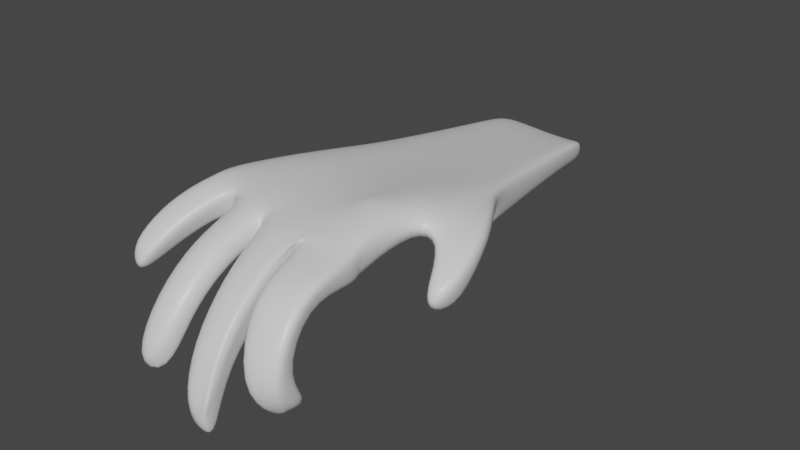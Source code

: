 # Source: untitled.blend  (saved by Blender 2.93.21; exported with 4.5.12 LTS)
import bpy
from mathutils import Matrix  # noqa: F401  (used for matrix-valued properties, if any)

bpy.ops.wm.read_factory_settings(use_empty=True)
scene = bpy.context.scene
scene.name = 'Scene'

# ---- collections
col_collection = bpy.data.collections.new('Collection'); scene.collection.children.link(col_collection)

# ---- materials (node trees are filled in below, after node groups)
mat_material = bpy.data.materials.new('Material')
mat_material.alpha_threshold = 0.0
mat_material.use_transparent_shadow = False
mat_material.line_color = (0.0, 0.0, 0.0, 1.0)

# ---- material node trees
mat_material.use_nodes = True; mat_material.node_tree.nodes.clear()
_N = mat_material.node_tree.nodes; _L = mat_material.node_tree.links
n0 = _N.new('ShaderNodeOutputMaterial'); n0.name = 'Material Output'; n0.location = (300, 300)
n1 = _N.new('ShaderNodeBsdfPrincipled'); n1.name = 'Principled BSDF'; n1.location = (10, 300)
n1.distribution = 'GGX'
n1.subsurface_method = 'BURLEY'
n1.inputs[2].default_value = 0.4
n1.inputs[3].default_value = 1.45
n1.inputs[27].default_value = (0.0, 0.0, 0.0, 1.0)
n1.inputs[28].default_value = 1.0
_L.new(n1.outputs[0], n0.inputs[0])
n0.is_active_output = True

# ---- world
world_world = bpy.data.worlds.new('World'); scene.world = world_world
world_world.use_nodes = True; world_world.node_tree.nodes.clear()
_N = world_world.node_tree.nodes; _L = world_world.node_tree.links
n0 = _N.new('ShaderNodeOutputWorld'); n0.name = 'World Output'; n0.location = (300, 300)
n1 = _N.new('ShaderNodeBackground'); n1.name = 'Background'; n1.location = (10, 300)
n1.inputs[0].default_value = (0.05088, 0.05088, 0.05088, 1.0)
_L.new(n1.outputs[0], n0.inputs[0])
n0.is_active_output = True
world_world.color = (0.05088, 0.05088, 0.05088)
world_world.use_sun_shadow = False
world_world.sun_shadow_jitter_overblur = 0.0

# ---- meshes
me_cube = bpy.data.meshes.new('Cube')
me_cube.from_pydata([(-0.8083, 4.938, 1.945), (1.126, 3.706, 1.582), (-0.7359, 4.366, 2.339), (1.026, 3.376, 2.06), (-1.046, -4.583, 1.714), (1.045, -4.526, 1.555), (-1.016, -4.797, 2.173), (0.8569, -4.491, 2.106), (0.9859, 2.106, 1.521), (0.9621, 0.1973, 1.525), (0.9576, -2.025, 1.551), (-0.9301, 2.538, 2.315), (-1.204, 0.06271, 2.252), (-1.145, -1.878, 2.255), (0.8265, -2.745, 2.109), (0.8642, -0.65, 2.097), (0.9521, 1.505, 2.101), (-1.119, -2.127, 1.763), (-1.218, 0.3264, 1.809), (-0.9778, 2.794, 1.875), (0.1074, 4.695, 1.74), (-0.1932, -4.699, 2.295), (0.1536, 4.131, 2.2), (-0.106, -4.387, 1.867), (-0.1272, -1.636, 1.858), (-0.2174, 0.4861, 1.726), (-0.09057, 2.695, 1.741), (0.01544, 2.243, 2.24), (-0.1079, -0.01054, 2.242), (-0.1675, -2.273, 2.29), (-0.4704, -4.079, 2.338), (-1.073, -4.275, 2.228), (-1.159, -2.581, 2.237), (-0.4479, -2.687, 2.337), (1.044, -4.392, 1.555), (0.8875, -5.186, 2.093), (-0.03749, -5.891, 1.795), (-0.1214, -6.348, 2.18), (1.071, -5.086, 1.553), (0.9548, -5.438, 2.049), (0.08843, -6.5, 1.724), (-0.02621, -7.134, 2.166), (1.033, -4.878, 1.559), (0.8791, -5.834, 2.048), (0.1455, -7.456, 1.841), (0.07553, -7.575, 2.126), (-0.7906, -7.015, 1.71), (-0.5425, -6.604, 1.458), (-0.7932, -7.532, 1.699), (-0.5284, -7.143, 1.327), (-0.6287, -8.162, 1.763), (-0.4136, -7.97, 1.409), (1.069, -4.432, 1.549), (1.419, -4.127, 1.988), (0.9599, -2.017, 1.551), (1.488, 1.274, 2.013), (1.553, 3.021, 1.976), (1.131, 3.743, 1.581), (0.9888, 2.105, 1.521), (0.9621, 0.1973, 1.525), (1.376, -2.661, 2.004), (1.412, -0.7174, 2.008), (1.042, -4.244, 1.578), (1.454, -4.455, 1.978), (1.115, -5.107, 1.544), (1.484, -4.843, 1.935), (3.101, -2.061, 1.345), (2.943, -2.863, 1.741), (3.055, -0.24, 1.296), (2.997, 1.271, 1.763), (3.043, 2.656, 1.739), (3.194, 3.105, 1.363), (3.095, 2.597, 1.281), (3.069, 1.294, 1.284), (2.901, -1.746, 1.756), (2.942, -0.2792, 1.76), (3.173, -2.243, 1.348), (2.961, -3.099, 1.735), (3.189, -3.186, 1.352), (3.009, -3.514, 1.704), (3.931, -2.318, 1.276), (3.806, -2.269, 1.587), (3.863, -1.09, 1.27), (3.872, 1.475, 1.609), (3.863, 2.637, 1.607), (4.0, 3.247, 1.276), (3.957, 1.716, 1.272), (3.91, 0.2954, 1.272), (3.792, -1.32, 1.599), (3.823, 0.04308, 1.606), (3.893, -2.203, 1.261), (3.833, -2.56, 1.584), (3.982, -2.653, 1.242), (3.822, -2.93, 1.579), (-1.051, -4.642, 1.715), (-1.193, -4.888, 2.126), (-1.359, -2.366, 2.17), (-1.162, -2.02, 1.764), (-1.249, -4.356, 2.183), (-1.342, -2.693, 2.21), (-1.199, -4.817, 1.694), (-1.362, -5.029, 2.077), (-1.527, -2.644, 2.112), (-1.384, -2.441, 1.727), (-1.435, -4.578, 2.126), (-1.52, -3.149, 2.148), (-1.575, -0.5595, 2.161), (-1.55, -1.994, 2.168), (-1.323, -2.101, 1.748), (-1.409, 0.07485, 1.791), (-1.547, -2.341, 2.158), (-1.503, -2.44, 2.116), (-1.355, -2.351, 1.757), (-1.536, -2.39, 2.155), (-1.139, 2.206, 2.254), (-1.349, 0.4469, 2.237), (-1.245, 0.1549, 1.809), (-1.065, 2.435, 1.898), (-1.413, 1.874, 2.192), (-1.558, 0.4263, 2.162), (-1.431, 0.2782, 1.833), (-1.264, 2.353, 1.882), (-0.9622, 4.83, 1.98), (-1.015, 4.512, 2.295), (-1.131, 3.266, 2.247), (-1.07, 3.321, 1.904), (-1.155, 2.937, 2.201), (-1.108, 3.13, 1.917), (-1.847, -5.047, 1.848), (-2.07, -5.24, 2.047), (-2.239, -3.214, 2.022), (-2.095, -3.359, 1.813), (-2.145, -4.884, 2.063), (-2.242, -3.693, 2.049), (-1.919, -5.441, 0.8915), (-2.238, -5.396, 0.8832), (-2.323, -4.493, 0.8121), (-2.124, -4.201, 0.8649), (-2.303, -5.37, 0.8854), (-2.369, -4.664, 0.8298), (-2.05, -0.9589, 1.976), (-2.034, -2.181, 1.979), (-1.83, -2.39, 1.682), (-1.915, -0.4371, 1.71), (-2.032, -2.467, 1.967), (-1.968, -2.625, 1.932), (-1.87, -2.596, 1.687), (-2.013, -2.514, 1.962), (-2.866, -1.686, 0.9497), (-2.85, -2.619, 0.8511), (-2.712, -2.437, 0.5422), (-2.768, -1.17, 0.5908), (-2.841, -2.833, 0.9184), (-2.789, -2.9, 0.8603), (-2.686, -2.771, 0.5499), (-2.815, -2.892, 0.9148), (-1.902, 1.666, 2.078), (-1.95, 0.3254, 2.028), (-1.848, 0.1116, 1.735), (-1.727, 2.199, 1.815), (-2.772, 1.376, 1.213), (-2.725, 0.375, 1.179), (-2.624, 0.1674, 0.7944), (-2.702, 2.064, 0.8559), (-1.143, 5.245, 1.929), (-1.269, 4.839, 2.229), (-1.362, 3.727, 2.162), (-1.29, 3.718, 1.851), (-1.373, 3.355, 2.112), (-1.334, 3.525, 1.862), (-1.939, 6.166, 1.517), (-2.001, 5.566, 1.766), (-2.077, 4.845, 1.661), (-2.004, 5.25, 1.397), (-2.035, 4.473, 1.651), (-1.939, 4.692, 1.486), (-2.675, -4.012, 1.223), (-2.688, -4.441, 1.23), (-2.606, -5.379, 1.299), (-2.253, -5.286, 1.308), (-2.384, -3.941, 1.241), (-2.533, -5.628, 1.343), (-2.592, -2.707, 1.486), (-2.6, -2.446, 1.503), (-2.518, -0.9253, 1.27), (-2.614, -1.411, 1.508), (-2.569, -2.757, 1.482), (-2.482, -2.786, 1.246), (-2.44, -2.599, 1.245), (-2.519, -2.847, 1.459), (-2.43, 0.2456, 1.679), (-2.274, 0.1315, 1.442), (-2.35, 2.083, 1.494), (-2.45, 1.521, 1.721), (-1.491, 5.678, 1.843), (-1.646, 5.237, 2.042), (-1.754, 4.26, 1.975), (-1.743, 3.907, 1.916), (-1.599, 4.297, 1.687), (-1.647, 4.106, 1.691), (-0.7958, 4.911, 2.197), (-1.115, -4.769, 1.941), (1.006, 3.816, 1.861), (-1.336, 0.1498, 2.043), (0.1451, 4.728, 1.981), (-0.3676, -4.986, 2.115), (-0.2844, -6.254, 2.01), (1.085, -5.278, 1.796), (1.063, -5.093, 1.799), (0.1193, -7.973, 2.072), (-0.7157, -6.778, 1.544), (-0.7776, -7.377, 1.455), (-0.5464, -8.043, 1.61), (1.207, 3.609, 1.833), (1.485, -4.872, 1.743), (3.032, 2.961, 1.588), (3.207, -3.389, 1.526), (3.924, -2.198, 1.438), (4.038, 3.085, 1.455), (3.9, -1.276, 1.447), (3.945, 0.1098, 1.449), (3.999, 1.516, 1.451), (3.932, -2.344, 1.436), (3.858, -2.926, 1.442), (-1.149, -4.858, 1.943), (-1.326, -2.285, 1.984), (-1.275, -4.965, 1.911), (-1.51, -2.548, 1.95), (-1.536, -0.05078, 1.993), (-1.403, -2.422, 1.958), (-1.069, 2.672, 2.075), (-1.346, 0.08336, 2.042), (-1.291, 2.308, 2.045), (-1.528, 0.1172, 1.996), (-0.9764, 4.797, 2.168), (-1.128, 2.989, 2.055), (-1.996, -5.174, 2.004), (-2.224, -3.074, 1.909), (-2.052, -5.553, 0.8397), (-2.22, -4.293, 0.8155), (-2.0, -0.524, 1.831), (-1.906, -2.578, 1.848), (-2.816, -1.502, 0.8164), (-2.816, -2.635, 0.6513), (-2.744, -2.849, 0.6451), (-1.827, 2.128, 1.95), (-1.913, 0.04457, 1.872), (-2.811, 1.883, 0.9772), (-2.67, 0.4072, 1.035), (-1.164, 5.244, 2.114), (-1.345, 3.412, 1.983), (-1.961, 5.772, 1.662), (-2.075, 5.135, 1.516), (-2.055, 4.658, 1.491), (-2.425, -5.54, 1.286), (-2.547, -3.802, 1.213), (-2.54, -2.827, 1.39), (-2.551, -1.014, 1.388), (-2.394, 1.978, 1.6), (-2.346, 0.0232, 1.539), (-1.691, 3.979, 1.803), (-1.557, 5.603, 1.998)], [], [(6, 31, 98, 95), (6, 21, 30, 31), (205, 201, 4, 23), (8, 1, 57, 58), (204, 200, 2, 22), (26, 19, 0, 20), (23, 4, 17, 24), (24, 17, 18, 25), (25, 18, 19, 26), (7, 35, 63, 53), (15, 14, 60, 61), (38, 34, 62, 64), (22, 2, 11, 27), (27, 11, 12, 28), (28, 12, 13, 29), (114, 11, 124, 126), (12, 11, 114, 115), (99, 32, 110, 113), (15, 28, 29, 14), (16, 27, 28, 15), (3, 22, 27, 16), (9, 25, 26, 8), (10, 24, 25, 9), (5, 23, 24, 10), (8, 26, 20, 1), (202, 204, 22, 3), (23, 5, 34, 36), (14, 29, 21, 7), (33, 32, 31, 30), (29, 13, 32, 33), (17, 4, 94, 97), (21, 29, 33, 30), (40, 44, 51, 49), (205, 23, 36, 206), (7, 21, 37, 35), (202, 3, 56, 213), (39, 41, 45, 43), (36, 34, 38, 40), (35, 37, 41, 39), (14, 7, 53, 60), (208, 209, 44, 42), (207, 39, 43, 208), (206, 36, 47, 210), (40, 38, 42, 44), (210, 47, 49, 211), (211, 49, 51, 212), (36, 40, 49, 47), (209, 45, 50, 212), (41, 37, 46, 48), (45, 41, 48, 50), (214, 64, 78, 216), (52, 54, 68, 66), (61, 60, 74, 75), (53, 63, 77, 67), (60, 53, 67, 74), (62, 52, 66, 76), (35, 39, 65, 63), (16, 15, 61, 55), (207, 38, 64, 214), (9, 8, 58, 59), (10, 9, 59, 54), (3, 16, 55, 56), (5, 10, 54, 52), (34, 5, 52, 62), (215, 70, 84, 218), (78, 76, 90, 92), (70, 69, 83, 84), (69, 75, 89, 83), (216, 78, 92, 223), (66, 68, 82, 80), (55, 61, 75, 69), (56, 55, 69, 70), (64, 62, 76, 78), (213, 56, 70, 215), (63, 65, 79, 77), (58, 57, 71, 72), (59, 58, 72, 73), (54, 59, 73, 68), (221, 218, 84, 83), (217, 219, 88, 81), (219, 220, 89, 88), (220, 221, 83, 89), (217, 81, 91, 222), (222, 91, 93, 223), (77, 79, 93, 91), (72, 71, 85, 86), (73, 72, 86, 87), (68, 73, 87, 82), (76, 66, 80, 90), (74, 67, 81, 88), (67, 77, 91, 81), (75, 74, 88, 89), (98, 99, 105, 104), (99, 96, 102, 105), (203, 18, 109, 228), (31, 32, 99, 98), (201, 6, 95, 224), (96, 99, 113, 111), (227, 103, 131, 237), (101, 104, 132, 129), (97, 94, 100, 103), (95, 98, 104, 101), (225, 97, 103, 227), (224, 95, 101, 226), (228, 109, 143, 240), (110, 107, 141, 144), (111, 113, 147, 145), (13, 12, 106, 107), (17, 97, 112, 108), (225, 96, 111, 229), (18, 17, 108, 109), (32, 13, 107, 110), (117, 116, 120, 121), (19, 18, 116, 117), (203, 12, 115, 231), (0, 19, 125, 122), (232, 121, 159, 245), (230, 117, 121, 232), (115, 114, 118, 119), (231, 115, 119, 233), (122, 125, 167, 164), (126, 124, 166, 168), (230, 114, 126, 235), (11, 2, 123, 124), (19, 117, 127, 125), (200, 0, 122, 234), (178, 177, 139, 138), (177, 176, 136, 139), (226, 101, 129, 236), (105, 102, 130, 133), (104, 105, 133, 132), (103, 100, 128, 131), (239, 238, 135, 136), (136, 135, 138, 139), (180, 179, 134, 137), (181, 178, 138, 135), (255, 180, 137, 239), (254, 181, 135, 238), (183, 185, 148, 149), (257, 184, 151, 242), (182, 183, 149, 152), (107, 106, 140, 141), (113, 110, 144, 147), (108, 112, 146, 142), (229, 111, 145, 241), (109, 108, 142, 143), (242, 243, 149, 148), (243, 150, 154, 244), (152, 149, 153, 155), (186, 182, 152, 155), (188, 187, 154, 150), (256, 189, 153, 244), (184, 188, 150, 151), (189, 186, 155, 153), (259, 190, 161, 248), (119, 118, 156, 157), (233, 119, 157, 246), (121, 120, 158, 159), (247, 248, 161, 160), (192, 191, 162, 163), (258, 192, 163, 247), (190, 193, 160, 161), (197, 196, 172, 174), (261, 194, 170, 251), (125, 127, 169, 167), (235, 126, 168, 250), (124, 123, 165, 166), (234, 122, 164, 249), (251, 252, 172, 171), (252, 173, 175, 253), (194, 198, 173, 170), (198, 199, 175, 173), (260, 197, 174, 253), (196, 195, 171, 172), (236, 129, 181, 254), (237, 131, 180, 255), (129, 132, 178, 181), (131, 128, 179, 180), (133, 130, 176, 177), (132, 133, 177, 178), (145, 147, 186, 189), (143, 142, 188, 184), (241, 145, 189, 256), (142, 146, 187, 188), (147, 144, 182, 186), (144, 141, 183, 182), (240, 143, 184, 257), (141, 140, 185, 183), (157, 156, 193, 190), (245, 159, 192, 258), (159, 158, 191, 192), (246, 157, 190, 259), (166, 165, 195, 196), (250, 168, 197, 260), (167, 169, 199, 198), (164, 167, 198, 194), (249, 164, 194, 261), (168, 166, 196, 197), (165, 249, 261, 195), (169, 250, 260, 199), (158, 246, 259, 191), (156, 245, 258, 193), (140, 240, 257, 185), (146, 241, 256, 187), (130, 237, 255, 176), (128, 236, 254, 179), (199, 260, 253, 175), (172, 252, 253, 174), (170, 173, 252, 251), (123, 234, 249, 165), (127, 235, 250, 169), (195, 261, 251, 171), (193, 258, 247, 160), (163, 162, 248, 247), (120, 233, 246, 158), (191, 259, 248, 162), (187, 256, 244, 154), (149, 243, 244, 153), (151, 150, 243, 242), (112, 229, 241, 146), (185, 257, 242, 148), (179, 254, 238, 134), (176, 255, 239, 136), (137, 134, 238, 239), (100, 226, 236, 128), (2, 200, 234, 123), (117, 230, 235, 127), (116, 231, 233, 120), (114, 230, 232, 118), (118, 232, 245, 156), (18, 203, 231, 116), (97, 225, 229, 112), (106, 228, 240, 140), (94, 224, 226, 100), (96, 225, 227, 102), (102, 227, 237, 130), (4, 201, 224, 94), (12, 203, 228, 106), (90, 222, 223, 92), (80, 217, 222, 90), (87, 86, 221, 220), (82, 87, 220, 219), (80, 82, 219, 217), (86, 85, 218, 221), (57, 213, 215, 71), (79, 216, 223, 93), (71, 215, 218, 85), (39, 207, 214, 65), (65, 214, 216, 79), (44, 209, 212, 51), (48, 211, 212, 50), (46, 210, 211, 48), (37, 206, 210, 46), (38, 207, 208, 42), (43, 45, 209, 208), (1, 202, 213, 57), (21, 205, 206, 37), (1, 20, 204, 202), (20, 0, 200, 204), (21, 6, 201, 205)])
me_cube.polygons.foreach_set('use_smooth', [True] * 260)
_uv = me_cube.uv_layers.new(name='UVMap')
_uv.uv.foreach_set('vector', [0.625, 0.0, 0.625, 0.0, 0.625, 0.0, 0.625, 0.0, 0.625, 0.0, 0.5102, 4.657e-10, 0.5102, 4.657e-10, 0.625, 0.0, 0.5098, 0.1314, 0.625, 0.125, 0.625, 0.25, 0.5095, 0.2628, 0.375, 0.4375, 0.375, 0.5, 0.375, 0.5, 0.375, 0.4375, 0.5116, 0.625, 0.625, 0.625, 0.625, 0.75, 0.5116, 0.75, 0.5124, 0.4498, 0.625, 0.4375, 0.625, 0.5, 0.5116, 0.5, 0.5095, 0.2628, 0.625, 0.25, 0.625, 0.3125, 0.5088, 0.3252, 0.5088, 0.3252, 0.625, 0.3125, 0.625, 0.375, 0.5114, 0.3866, 0.5114, 0.3866, 0.625, 0.375, 0.625, 0.4375, 0.5124, 0.4498, 0.375, 1.0, 0.375, 1.0, 0.375, 1.0, 0.375, 1.0, 0.375, 0.875, 0.375, 0.9375, 0.375, 0.9375, 0.375, 0.875, 0.375, 0.25, 0.375, 0.25, 0.375, 0.25, 0.375, 0.25, 0.5116, 0.75, 0.625, 0.75, 0.625, 0.8125, 0.5124, 0.8002, 0.5124, 0.8002, 0.625, 0.8125, 0.625, 0.875, 0.5114, 0.8634, 0.5114, 0.8634, 0.625, 0.875, 0.625, 0.9375, 0.5088, 0.9248, 0.625, 0.8125, 0.625, 0.8125, 0.625, 0.8125, 0.625, 0.8125, 0.625, 0.875, 0.625, 0.8125, 0.625, 0.8125, 0.625, 0.875, 0.625, 0.9375, 0.625, 0.9375, 0.625, 0.9375, 0.625, 0.9375, 0.375, 0.875, 0.5114, 0.8634, 0.5088, 0.9248, 0.375, 0.9375, 0.375, 0.8125, 0.5124, 0.8002, 0.5114, 0.8634, 0.375, 0.875, 0.375, 0.75, 0.5116, 0.75, 0.5124, 0.8002, 0.375, 0.8125, 0.375, 0.375, 0.5114, 0.3866, 0.5124, 0.4498, 0.375, 0.4375, 0.375, 0.3125, 0.5088, 0.3252, 0.5114, 0.3866, 0.375, 0.375, 0.375, 0.25, 0.5095, 0.2628, 0.5088, 0.3252, 0.375, 0.3125, 0.375, 0.4375, 0.5124, 0.4498, 0.5116, 0.5, 0.375, 0.5, 0.375, 0.625, 0.5116, 0.625, 0.5116, 0.75, 0.375, 0.75, 0.5095, 0.2628, 0.375, 0.25, 0.375, 0.25, 0.5095, 0.2628, 0.375, 0.9375, 0.5088, 0.9248, 0.5095, 0.9872, 0.375, 1.0, 0.5088, 0.9248, 0.625, 0.9375, 0.625, 1.0, 0.5095, 0.9872, 0.5088, 0.9248, 0.625, 0.9375, 0.625, 0.9375, 0.5088, 0.9248, 0.625, 0.3125, 0.625, 0.25, 0.625, 0.25, 0.625, 0.3125, 0.5095, 0.9872, 0.5088, 0.9248, 0.5088, 0.9248, 0.5095, 0.9872, 0.5095, 0.2628, 0.5095, 0.2628, 0.5095, 0.2628, 0.5095, 0.2628, 0.5098, 0.1314, 0.5095, 0.2628, 0.5095, 0.2628, 0.5098, 0.1314, 0.375, 1.0, 0.5095, 0.9872, 0.5095, 0.9872, 0.375, 1.0, 0.375, 0.625, 0.375, 0.75, 0.375, 0.75, 0.375, 0.625, 0.375, 1.0, 0.5095, 0.9872, 0.5095, 0.9872, 0.375, 1.0, 0.5095, 0.2628, 0.375, 0.25, 0.375, 0.25, 0.5095, 0.2628, 0.375, 1.0, 0.5095, 0.9872, 0.5095, 0.9872, 0.375, 1.0, 0.375, 0.9375, 0.375, 1.0, 0.375, 1.0, 0.375, 0.9375, 0.375, 0.125, 0.5098, 0.1314, 0.5095, 0.2628, 0.375, 0.25, 0.125, 0.625, 0.125, 0.75, 0.125, 0.75, 0.125, 0.625, 0.5098, 0.1314, 0.5095, 0.2628, 0.5095, 0.2628, 0.5098, 0.1314, 0.5095, 0.2628, 0.375, 0.25, 0.375, 0.25, 0.5095, 0.2628, 0.5098, 0.1314, 0.5095, 0.2628, 0.5095, 0.2628, 0.5098, 0.1314, 0.5098, 0.1314, 0.5095, 0.2628, 0.5095, 0.2628, 0.5098, 0.1314, 0.5095, 0.2628, 0.5095, 0.2628, 0.5095, 0.2628, 0.5095, 0.2628, 0.5098, 0.1314, 0.5102, 4.657e-10, 0.5102, 4.657e-10, 0.5098, 0.1314, 0.5095, 0.9872, 0.5095, 0.9872, 0.5095, 0.9872, 0.5095, 0.9872, 0.5095, 0.9872, 0.5095, 0.9872, 0.5095, 0.9872, 0.5095, 0.9872, 0.125, 0.625, 0.125, 0.5, 0.125, 0.5, 0.125, 0.625, 0.375, 0.25, 0.375, 0.3125, 0.375, 0.3125, 0.375, 0.25, 0.375, 0.875, 0.375, 0.9375, 0.375, 0.9375, 0.375, 0.875, 0.375, 1.0, 0.375, 1.0, 0.375, 1.0, 0.375, 1.0, 0.375, 0.9375, 0.375, 1.0, 0.375, 1.0, 0.375, 0.9375, 0.375, 0.25, 0.375, 0.25, 0.375, 0.25, 0.375, 0.25, 0.375, 1.0, 0.375, 1.0, 0.375, 1.0, 0.375, 1.0, 0.375, 0.8125, 0.375, 0.875, 0.375, 0.875, 0.375, 0.8125, 0.125, 0.625, 0.125, 0.5, 0.125, 0.5, 0.125, 0.625, 0.375, 0.375, 0.375, 0.4375, 0.375, 0.4375, 0.375, 0.375, 0.375, 0.3125, 0.375, 0.375, 0.375, 0.375, 0.375, 0.3125, 0.375, 0.75, 0.375, 0.8125, 0.375, 0.8125, 0.375, 0.75, 0.375, 0.25, 0.375, 0.3125, 0.375, 0.3125, 0.375, 0.25, 0.375, 0.25, 0.375, 0.25, 0.375, 0.25, 0.375, 0.25, 0.375, 0.625, 0.375, 0.75, 0.375, 0.75, 0.375, 0.625, 0.375, 0.25, 0.375, 0.25, 0.375, 0.25, 0.375, 0.25, 0.375, 0.75, 0.375, 0.8125, 0.375, 0.8125, 0.375, 0.75, 0.375, 0.8125, 0.375, 0.875, 0.375, 0.875, 0.375, 0.8125, 0.125, 0.625, 0.125, 0.5, 0.125, 0.5, 0.125, 0.625, 0.375, 0.25, 0.375, 0.3125, 0.375, 0.3125, 0.375, 0.25, 0.375, 0.8125, 0.375, 0.875, 0.375, 0.875, 0.375, 0.8125, 0.375, 0.75, 0.375, 0.8125, 0.375, 0.8125, 0.375, 0.75, 0.375, 0.25, 0.375, 0.25, 0.375, 0.25, 0.375, 0.25, 0.375, 0.625, 0.375, 0.75, 0.375, 0.75, 0.375, 0.625, 0.375, 1.0, 0.375, 1.0, 0.375, 1.0, 0.375, 1.0, 0.375, 0.4375, 0.375, 0.5, 0.375, 0.5, 0.375, 0.4375, 0.375, 0.375, 0.375, 0.4375, 0.375, 0.4375, 0.375, 0.375, 0.375, 0.3125, 0.375, 0.375, 0.375, 0.375, 0.375, 0.3125, 0.3125, 0.625, 0.375, 0.625, 0.375, 0.75, 0.3125, 0.75, 0.125, 0.625, 0.1875, 0.625, 0.1875, 0.75, 0.125, 0.75, 0.1875, 0.625, 0.25, 0.625, 0.25, 0.75, 0.1875, 0.75, 0.25, 0.625, 0.3125, 0.625, 0.3125, 0.75, 0.25, 0.75, 0.125, 0.625, 0.125, 0.75, 0.125, 0.75, 0.125, 0.625, 0.125, 0.625, 0.125, 0.75, 0.125, 0.75, 0.125, 0.625, 0.375, 1.0, 0.375, 1.0, 0.375, 1.0, 0.375, 1.0, 0.375, 0.4375, 0.375, 0.5, 0.375, 0.5, 0.375, 0.4375, 0.375, 0.375, 0.375, 0.4375, 0.375, 0.4375, 0.375, 0.375, 0.375, 0.3125, 0.375, 0.375, 0.375, 0.375, 0.375, 0.3125, 0.375, 0.25, 0.375, 0.25, 0.375, 0.25, 0.375, 0.25, 0.375, 0.9375, 0.375, 1.0, 0.375, 1.0, 0.375, 0.9375, 0.375, 1.0, 0.375, 1.0, 0.375, 1.0, 0.375, 1.0, 0.375, 0.875, 0.375, 0.9375, 0.375, 0.9375, 0.375, 0.875, 0.625, 1.0, 0.625, 0.9375, 0.625, 0.9375, 0.625, 1.0, 0.625, 0.9375, 0.625, 0.9375, 0.625, 0.9375, 0.625, 0.9375, 0.75, 0.625, 0.75, 0.5, 0.75, 0.5, 0.75, 0.625, 0.625, 1.0, 0.625, 0.9375, 0.625, 0.9375, 0.625, 1.0, 0.625, 0.125, 0.625, 0.0, 0.625, 0.0, 0.625, 0.125, 0.625, 0.9375, 0.625, 0.9375, 0.625, 0.9375, 0.625, 0.9375, 0.8125, 0.625, 0.8125, 0.5, 0.8125, 0.5, 0.8125, 0.625, 0.625, 0.0, 0.625, 0.0, 0.625, 0.0, 0.625, 0.0, 0.625, 0.3125, 0.625, 0.25, 0.625, 0.25, 0.625, 0.3125, 0.625, 0.0, 0.625, 0.0, 0.625, 0.0, 0.625, 0.0, 0.8125, 0.625, 0.8125, 0.5, 0.8125, 0.5, 0.8125, 0.625, 0.625, 0.125, 0.625, 0.0, 0.625, 0.0, 0.625, 0.125, 0.75, 0.625, 0.75, 0.5, 0.75, 0.5, 0.75, 0.625, 0.625, 0.9375, 0.625, 0.9375, 0.625, 0.9375, 0.625, 0.9375, 0.625, 0.9375, 0.625, 0.9375, 0.625, 0.9375, 0.625, 0.9375, 0.625, 0.9375, 0.625, 0.875, 0.625, 0.875, 0.625, 0.9375, 0.625, 0.3125, 0.625, 0.3125, 0.625, 0.3125, 0.625, 0.3125, 0.8125, 0.625, 0.8125, 0.75, 0.8125, 0.75, 0.8125, 0.625, 0.625, 0.375, 0.625, 0.3125, 0.625, 0.3125, 0.625, 0.375, 0.625, 0.9375, 0.625, 0.9375, 0.625, 0.9375, 0.625, 0.9375, 0.625, 0.4375, 0.625, 0.375, 0.625, 0.375, 0.625, 0.4375, 0.625, 0.4375, 0.625, 0.375, 0.625, 0.375, 0.625, 0.4375, 0.75, 0.625, 0.75, 0.75, 0.75, 0.75, 0.75, 0.625, 0.625, 0.5, 0.625, 0.4375, 0.625, 0.4375, 0.625, 0.5, 0.6875, 0.625, 0.6875, 0.5, 0.6875, 0.5, 0.6875, 0.625, 0.6875, 0.625, 0.6875, 0.5, 0.6875, 0.5, 0.6875, 0.625, 0.625, 0.875, 0.625, 0.8125, 0.625, 0.8125, 0.625, 0.875, 0.75, 0.625, 0.75, 0.75, 0.75, 0.75, 0.75, 0.625, 0.625, 0.5, 0.625, 0.4375, 0.625, 0.4375, 0.625, 0.5, 0.625, 0.8125, 0.625, 0.8125, 0.625, 0.8125, 0.625, 0.8125, 0.6875, 0.625, 0.6875, 0.75, 0.6875, 0.75, 0.6875, 0.625, 0.625, 0.8125, 0.625, 0.75, 0.625, 0.75, 0.625, 0.8125, 0.625, 0.4375, 0.625, 0.4375, 0.625, 0.4375, 0.625, 0.4375, 0.625, 0.625, 0.625, 0.5, 0.625, 0.5, 0.625, 0.625, 0.625, 1.0, 0.625, 0.9375, 0.625, 0.9375, 0.625, 1.0, 0.8125, 0.7481, 0.8125, 0.75, 0.8125, 0.75, 0.8125, 0.75, 0.625, 0.125, 0.625, 0.0, 0.625, 0.0, 0.625, 0.125, 0.625, 0.9375, 0.625, 0.9375, 0.625, 0.9375, 0.625, 0.9375, 0.625, 1.0, 0.625, 0.9375, 0.625, 0.9375, 0.625, 1.0, 0.625, 0.3125, 0.625, 0.25, 0.625, 0.25, 0.625, 0.3125, 0.8125, 0.625, 0.875, 0.625, 0.875, 0.75, 0.8125, 0.75, 0.8125, 0.75, 0.875, 0.75, 0.875, 0.75, 0.8125, 0.75, 0.625, 0.3125, 0.625, 0.25, 0.625, 0.25, 0.625, 0.3125, 0.625, 0.9991, 0.625, 1.0, 0.625, 1.0, 0.625, 1.0, 0.8125, 0.625, 0.8125, 0.5, 0.8125, 0.5, 0.8125, 0.625, 0.625, 0.125, 0.625, 0.0, 0.625, 0.0, 0.625, 0.125, 0.625, 0.9375, 0.625, 0.875, 0.625, 0.875, 0.625, 0.9375, 0.75, 0.625, 0.75, 0.5, 0.75, 0.5, 0.75, 0.625, 0.4688, 0.7029, 0.625, 0.9375, 0.625, 0.9375, 0.625, 0.9375, 0.625, 0.9375, 0.625, 0.875, 0.625, 0.875, 0.625, 0.9375, 0.625, 0.9375, 0.625, 0.9375, 0.625, 0.9375, 0.625, 0.9375, 0.625, 0.3125, 0.625, 0.3125, 0.625, 0.3125, 0.625, 0.3125, 0.8125, 0.625, 0.8125, 0.75, 0.8125, 0.75, 0.8125, 0.625, 0.625, 0.375, 0.625, 0.3125, 0.625, 0.3125, 0.625, 0.375, 0.75, 0.625, 0.8125, 0.625, 0.8125, 0.75, 0.75, 0.75, 0.8125, 0.625, 0.8125, 0.5, 0.8125, 0.5, 0.8125, 0.625, 0.625, 0.9375, 0.625, 0.9375, 0.625, 0.9375, 0.625, 0.9375, 0.3125, 0.4688, 0.4688, 0.7029, 0.625, 0.9375, 0.625, 0.9375, 0.8125, 0.501, 0.8125, 0.5, 0.8125, 0.5, 0.8125, 0.5, 0.8125, 0.625, 0.8125, 0.75, 0.8125, 0.75, 0.8125, 0.625, 0.625, 0.375, 0.625, 0.3125, 0.625, 0.3125, 0.625, 0.375, 0.8125, 0.75, 0.8125, 0.749, 0.8125, 0.75, 0.8125, 0.75, 0.75, 0.625, 0.75, 0.7485, 0.75, 0.75, 0.75, 0.625, 0.625, 0.875, 0.625, 0.8125, 0.625, 0.8125, 0.625, 0.875, 0.75, 0.625, 0.75, 0.75, 0.75, 0.75, 0.75, 0.625, 0.625, 0.4375, 0.625, 0.375, 0.625, 0.375, 0.625, 0.4375, 0.6875, 0.625, 0.75, 0.625, 0.75, 0.75, 0.6875, 0.75, 0.625, 0.435, 0.625, 0.3782, 0.625, 0.375, 0.625, 0.4375, 0.6875, 0.625, 0.6875, 0.4988, 0.6875, 0.5, 0.6875, 0.625, 0.625, 0.8718, 0.625, 0.815, 0.625, 0.8125, 0.625, 0.875, 0.625, 0.8128, 0.625, 0.8125, 0.625, 0.8125, 0.625, 0.8125, 0.625, 0.625, 0.625, 0.5, 0.625, 0.5, 0.625, 0.625, 0.625, 0.4375, 0.625, 0.4375, 0.625, 0.4375, 0.625, 0.4375, 0.6875, 0.625, 0.6875, 0.75, 0.6875, 0.75, 0.6875, 0.625, 0.625, 0.8125, 0.625, 0.75, 0.625, 0.75, 0.625, 0.8125, 0.625, 0.625, 0.625, 0.5, 0.625, 0.5, 0.625, 0.625, 0.625, 0.625, 0.6875, 0.625, 0.6875, 0.75, 0.625, 0.75, 0.6875, 0.625, 0.6875, 0.5, 0.6875, 0.5, 0.6875, 0.625, 0.625, 0.5, 0.625, 0.4375, 0.625, 0.4375, 0.625, 0.5, 0.6875, 0.4994, 0.6875, 0.5, 0.6875, 0.5, 0.6875, 0.5, 0.6875, 0.625, 0.6875, 0.75, 0.6875, 0.75, 0.6875, 0.625, 0.625, 0.8125, 0.625, 0.75, 0.625, 0.75, 0.625, 0.8125, 0.625, 0.125, 0.625, 0.0, 0.625, 0.0, 0.625, 0.125, 0.8125, 0.625, 0.8125, 0.5, 0.8125, 0.5, 0.8125, 0.625, 0.625, 1.0, 0.625, 1.0, 0.625, 1.0, 0.625, 0.9991, 0.625, 0.3125, 0.625, 0.25, 0.625, 0.25, 0.625, 0.3125, 0.8125, 0.75, 0.8125, 0.75, 0.8125, 0.75, 0.8125, 0.7481, 0.625, 1.0, 0.625, 0.9375, 0.625, 0.9375, 0.625, 1.0, 0.8125, 0.75, 0.8125, 0.75, 0.8125, 0.749, 0.8125, 0.75, 0.625, 0.375, 0.625, 0.3125, 0.625, 0.3125, 0.625, 0.375, 0.8125, 0.625, 0.8125, 0.75, 0.8125, 0.75, 0.8125, 0.625, 0.8125, 0.5, 0.8125, 0.5, 0.8125, 0.5, 0.8125, 0.501, 0.625, 0.9375, 0.625, 0.9375, 0.4688, 0.7029, 0.3125, 0.4688, 0.625, 0.9375, 0.625, 0.9375, 0.625, 0.9375, 0.4688, 0.7029, 0.75, 0.625, 0.75, 0.5, 0.75, 0.5, 0.75, 0.625, 0.625, 0.9375, 0.625, 0.875, 0.625, 0.875, 0.625, 0.9375, 0.625, 0.875, 0.625, 0.8125, 0.625, 0.815, 0.625, 0.8718, 0.6875, 0.625, 0.6875, 0.5, 0.6875, 0.4988, 0.6875, 0.625, 0.625, 0.4375, 0.625, 0.375, 0.625, 0.3782, 0.625, 0.435, 0.75, 0.625, 0.75, 0.75, 0.75, 0.7485, 0.75, 0.625, 0.625, 0.8125, 0.625, 0.75, 0.625, 0.75, 0.625, 0.8125, 0.6875, 0.625, 0.6875, 0.75, 0.6875, 0.75, 0.6875, 0.625, 0.6875, 0.5, 0.6875, 0.5, 0.6875, 0.5, 0.6875, 0.4994, 0.625, 0.5, 0.625, 0.4375, 0.625, 0.4375, 0.625, 0.5, 0.625, 0.625, 0.625, 0.5, 0.625, 0.5, 0.625, 0.625, 0.625, 0.8125, 0.625, 0.8125, 0.625, 0.8125, 0.625, 0.8128, 0.625, 0.75, 0.625, 0.625, 0.625, 0.625, 0.625, 0.75, 0.6875, 0.5, 0.6875, 0.625, 0.6875, 0.625, 0.6875, 0.5, 0.75, 0.5, 0.75, 0.625, 0.75, 0.625, 0.75, 0.5015, 0.6875, 0.75, 0.6875, 0.625, 0.6875, 0.625, 0.6875, 0.7512, 0.75, 0.75, 0.75, 0.625, 0.75, 0.625, 0.75, 0.75, 0.8125, 0.5, 0.8125, 0.625, 0.8125, 0.625, 0.8125, 0.5, 0.8125, 0.75, 0.8125, 0.625, 0.8125, 0.625, 0.8125, 0.75, 0.625, 0.25, 0.625, 0.125, 0.625, 0.125, 0.625, 0.25, 0.6875, 0.5, 0.6875, 0.625, 0.6875, 0.625, 0.6875, 0.5, 0.6875, 0.75, 0.6875, 0.625, 0.6875, 0.625, 0.6875, 0.75, 0.625, 0.5, 0.6875, 0.5, 0.6875, 0.625, 0.625, 0.625, 0.625, 0.75, 0.625, 0.625, 0.625, 0.625, 0.625, 0.75, 0.6875, 0.5, 0.6875, 0.625, 0.6875, 0.625, 0.6875, 0.5, 0.625, 0.75, 0.625, 0.625, 0.625, 0.625, 0.625, 0.75, 0.6875, 0.7512, 0.6875, 0.625, 0.6875, 0.625, 0.6875, 0.75, 0.6875, 0.5, 0.75, 0.5, 0.75, 0.625, 0.6875, 0.625, 0.75, 0.5, 0.75, 0.625, 0.75, 0.625, 0.75, 0.5, 0.75, 0.5015, 0.75, 0.625, 0.75, 0.625, 0.75, 0.5, 0.8125, 0.5, 0.8125, 0.625, 0.8125, 0.625, 0.8125, 0.5, 0.8125, 0.75, 0.8125, 0.625, 0.8125, 0.625, 0.8125, 0.75, 0.75, 0.5, 0.8125, 0.5, 0.8125, 0.625, 0.75, 0.625, 0.8125, 0.5, 0.8125, 0.625, 0.8125, 0.625, 0.8125, 0.5, 0.75, 0.75, 0.75, 0.625, 0.75, 0.625, 0.75, 0.75, 0.625, 0.25, 0.625, 0.125, 0.625, 0.125, 0.625, 0.25, 0.8125, 0.75, 0.8125, 0.625, 0.8125, 0.625, 0.8125, 0.75, 0.8125, 0.5, 0.875, 0.5, 0.875, 0.625, 0.8125, 0.625, 0.625, 0.25, 0.625, 0.125, 0.625, 0.125, 0.625, 0.25, 0.625, 0.75, 0.625, 0.625, 0.625, 0.625, 0.625, 0.75, 0.6875, 0.5, 0.6875, 0.625, 0.6875, 0.625, 0.6875, 0.5, 0.75, 0.5, 0.75, 0.625, 0.75, 0.625, 0.75, 0.5, 0.6875, 0.75, 0.6875, 0.625, 0.6875, 0.625, 0.6875, 0.75, 0.6875, 0.75, 0.6875, 0.625, 0.6875, 0.625, 0.6875, 0.75, 0.75, 0.5, 0.75, 0.625, 0.75, 0.625, 0.75, 0.5, 0.8125, 0.5, 0.8125, 0.625, 0.8125, 0.625, 0.8125, 0.5, 0.75, 0.75, 0.75, 0.625, 0.75, 0.625, 0.75, 0.75, 0.625, 0.25, 0.625, 0.125, 0.625, 0.125, 0.625, 0.25, 0.8125, 0.75, 0.8125, 0.625, 0.8125, 0.625, 0.8125, 0.75, 0.8125, 0.75, 0.8125, 0.625, 0.8125, 0.625, 0.8125, 0.75, 0.625, 0.25, 0.625, 0.125, 0.625, 0.125, 0.625, 0.25, 0.75, 0.75, 0.75, 0.625, 0.75, 0.625, 0.75, 0.75, 0.125, 0.5, 0.125, 0.625, 0.125, 0.625, 0.125, 0.5, 0.125, 0.5, 0.125, 0.625, 0.125, 0.625, 0.125, 0.5, 0.25, 0.5, 0.3125, 0.5, 0.3125, 0.625, 0.25, 0.625, 0.1875, 0.5, 0.25, 0.5, 0.25, 0.625, 0.1875, 0.625, 0.125, 0.5, 0.1875, 0.5, 0.1875, 0.625, 0.125, 0.625, 0.3125, 0.5, 0.375, 0.5, 0.375, 0.625, 0.3125, 0.625, 0.375, 0.5, 0.375, 0.625, 0.375, 0.625, 0.375, 0.5, 0.125, 0.75, 0.125, 0.625, 0.125, 0.625, 0.125, 0.75, 0.375, 0.5, 0.375, 0.625, 0.375, 0.625, 0.375, 0.5, 0.125, 0.75, 0.125, 0.625, 0.125, 0.625, 0.125, 0.75, 0.125, 0.75, 0.125, 0.625, 0.125, 0.625, 0.125, 0.75, 0.5095, 0.2628, 0.5098, 0.1314, 0.5098, 0.1314, 0.5095, 0.2628, 0.5102, 4.657e-10, 0.5098, 0.1314, 0.5098, 0.1314, 0.5102, 4.657e-10, 0.5102, 4.657e-10, 0.5098, 0.1314, 0.5098, 0.1314, 0.5102, 4.657e-10, 0.5102, 4.657e-10, 0.5098, 0.1314, 0.5098, 0.1314, 0.5102, 4.657e-10, 0.125, 0.5, 0.125, 0.625, 0.125, 0.625, 0.125, 0.5, 0.375, 0.0, 0.5102, 4.657e-10, 0.5098, 0.1314, 0.375, 0.125, 0.375, 0.5, 0.375, 0.625, 0.375, 0.625, 0.375, 0.5, 0.5102, 4.657e-10, 0.5098, 0.1314, 0.5098, 0.1314, 0.5102, 4.657e-10, 0.375, 0.5, 0.5116, 0.5, 0.5116, 0.625, 0.375, 0.625, 0.5116, 0.5, 0.625, 0.5, 0.625, 0.625, 0.5116, 0.625, 0.5102, 4.657e-10, 0.625, 0.0, 0.625, 0.125, 0.5098, 0.1314])
me_cube.materials.append(mat_material)
me_cube.use_remesh_preserve_volume = False
me_cube.use_remesh_preserve_attributes = False
me_cube.use_mirror_vertex_groups = False
me_cube.update()

# ---- objects
ob_cube = bpy.data.objects.new('Cube', me_cube)

# ---- transforms, parenting, visibility, modifiers, constraints
ob_cube.location = (-0.9833, 0.3061, -0.9214)
ob_cube.rotation_euler = (0.0, 0.0, 1.571)
ob_cube.scale = (0.9192, 0.2184, 0.9192)
ob_cube.lock_rotations_4d = False
ob_cube.empty_display_type = 'ARROWS'
ob_cube.lineart.crease_threshold = 0.0
_m = ob_cube.modifiers.new('Subdivision', 'SUBSURF')

# ---- collection membership
col_collection.objects.link(ob_cube)

# ---- scene / render settings (as saved in the file)
scene.frame_start = 1; scene.frame_end = 249; scene.frame_set(1)
scene.render.engine = 'BLENDER_EEVEE_NEXT'
scene.cycles.use_denoising = False
scene.cycles.samples = 128
scene.cycles.sampling_pattern = 'TABULATED_SOBOL'
scene.cycles.use_adaptive_sampling = False
scene.cycles.use_light_tree = False
scene.view_settings.view_transform = 'Filmic'
bpy.context.view_layer.update()

# ---- added for rendering (the .blend has no active camera and no usable light): camera, sun
cam_auto = bpy.data.cameras.new('AutoCamera')
cam_auto.lens = 50.0
cam_auto.sensor_width = 36.0
cam_auto.clip_end = 1000.0
ob_auto_camera = bpy.data.objects.new('AutoCamera', cam_auto)
scene.collection.objects.link(ob_auto_camera)
ob_auto_camera.location = (5.95736, -7.22221, 5.78082)
ob_auto_camera.rotation_euler = (1.09748, -7.21219e-08, 0.694738)
scene.camera = ob_auto_camera
light_auto_sun = bpy.data.lights.new('AutoSun', 'SUN')
light_auto_sun.energy = 3.0
light_auto_sun.angle = 0.0523599
ob_auto_sun = bpy.data.objects.new('AutoSun', light_auto_sun)
scene.collection.objects.link(ob_auto_sun)
ob_auto_sun.rotation_euler = (0.872665, 0.174533, 0.523599)
bpy.context.view_layer.update()
